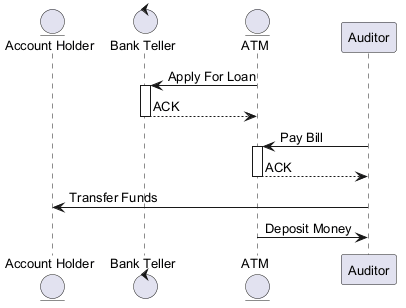

The diagram above was rendered by PlantUML. Its source (embedded in the PNG):
@startuml
skinparam backgroundColor #FFFFFF
skinparam classBackgroundColor #F1F8E9
skinparam classBorderColor #33691E
skinparam defaultFontSize 13
entity "Account Holder" as AH
control "Bank Teller" as BT
entity "ATM" as A
participant "Auditor" as A2
A -> BT : Apply For Loan
activate BT
BT --> A : ACK
deactivate BT
A2 -> A : Pay Bill
activate A
A --> A2 : ACK
deactivate A
A2 -> AH : Transfer Funds
A -> A2 : Deposit Money
@enduml